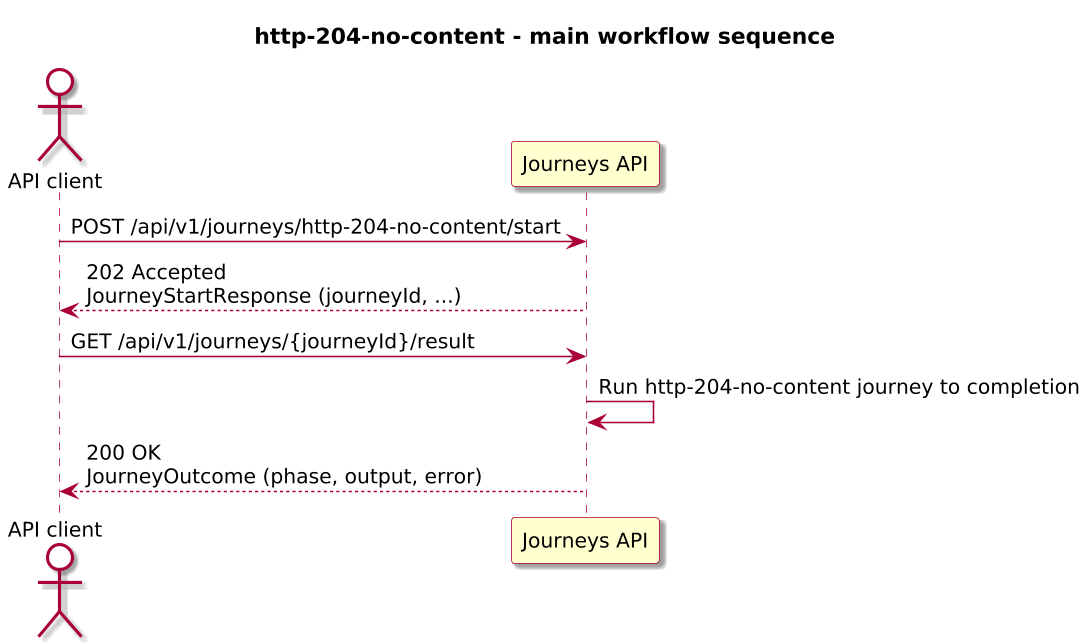

The diagram above was rendered by PlantUML. Its source (embedded in the PNG):
@startuml

skinparam BackgroundColor #FFFFFF
skinparam Shadowing true

skinparam DefaultFontName "SansSerif"
skinparam DefaultFontSize 13
skinparam DefaultFontStyle plain

skinparam dpi 150

skinparam sequence {
  ArrowColor #A80036
  LifeLineBorderColor #A80036
  LifeLineBackgroundColor #FFFFFF
}

skinparam Note {
  BackgroundColor #FBFB77
  BorderColor #A80036
}

skinparam ParticipantBorderColor #A80036
skinparam ParticipantBackgroundColor #FEFECE

skinparam ActorBorderColor #A80036
skinparam ActorBackgroundColor #FFFFFF
skinparam SequenceActorBorderThickness 2

skinparam state {
  BorderColor #A80036
  BackgroundColor #FEFECE
}

skinparam activity {
  ArrowColor #A80036
  BackgroundColor #FEFECE
  BorderColor #A80036
}

!include journey-diagram-theme.puml
title http-204-no-content - main workflow sequence

actor "API client" as Client
participant "Journeys API" as Journeys

Client -> Journeys: POST /api/v1/journeys/http-204-no-content/start
Journeys --> Client: 202 Accepted\nJourneyStartResponse (journeyId, ...)

Client -> Journeys: GET /api/v1/journeys/{journeyId}/result
Journeys -> Journeys: Run http-204-no-content journey to completion
Journeys --> Client: 200 OK\nJourneyOutcome (phase, output, error)

@enduml